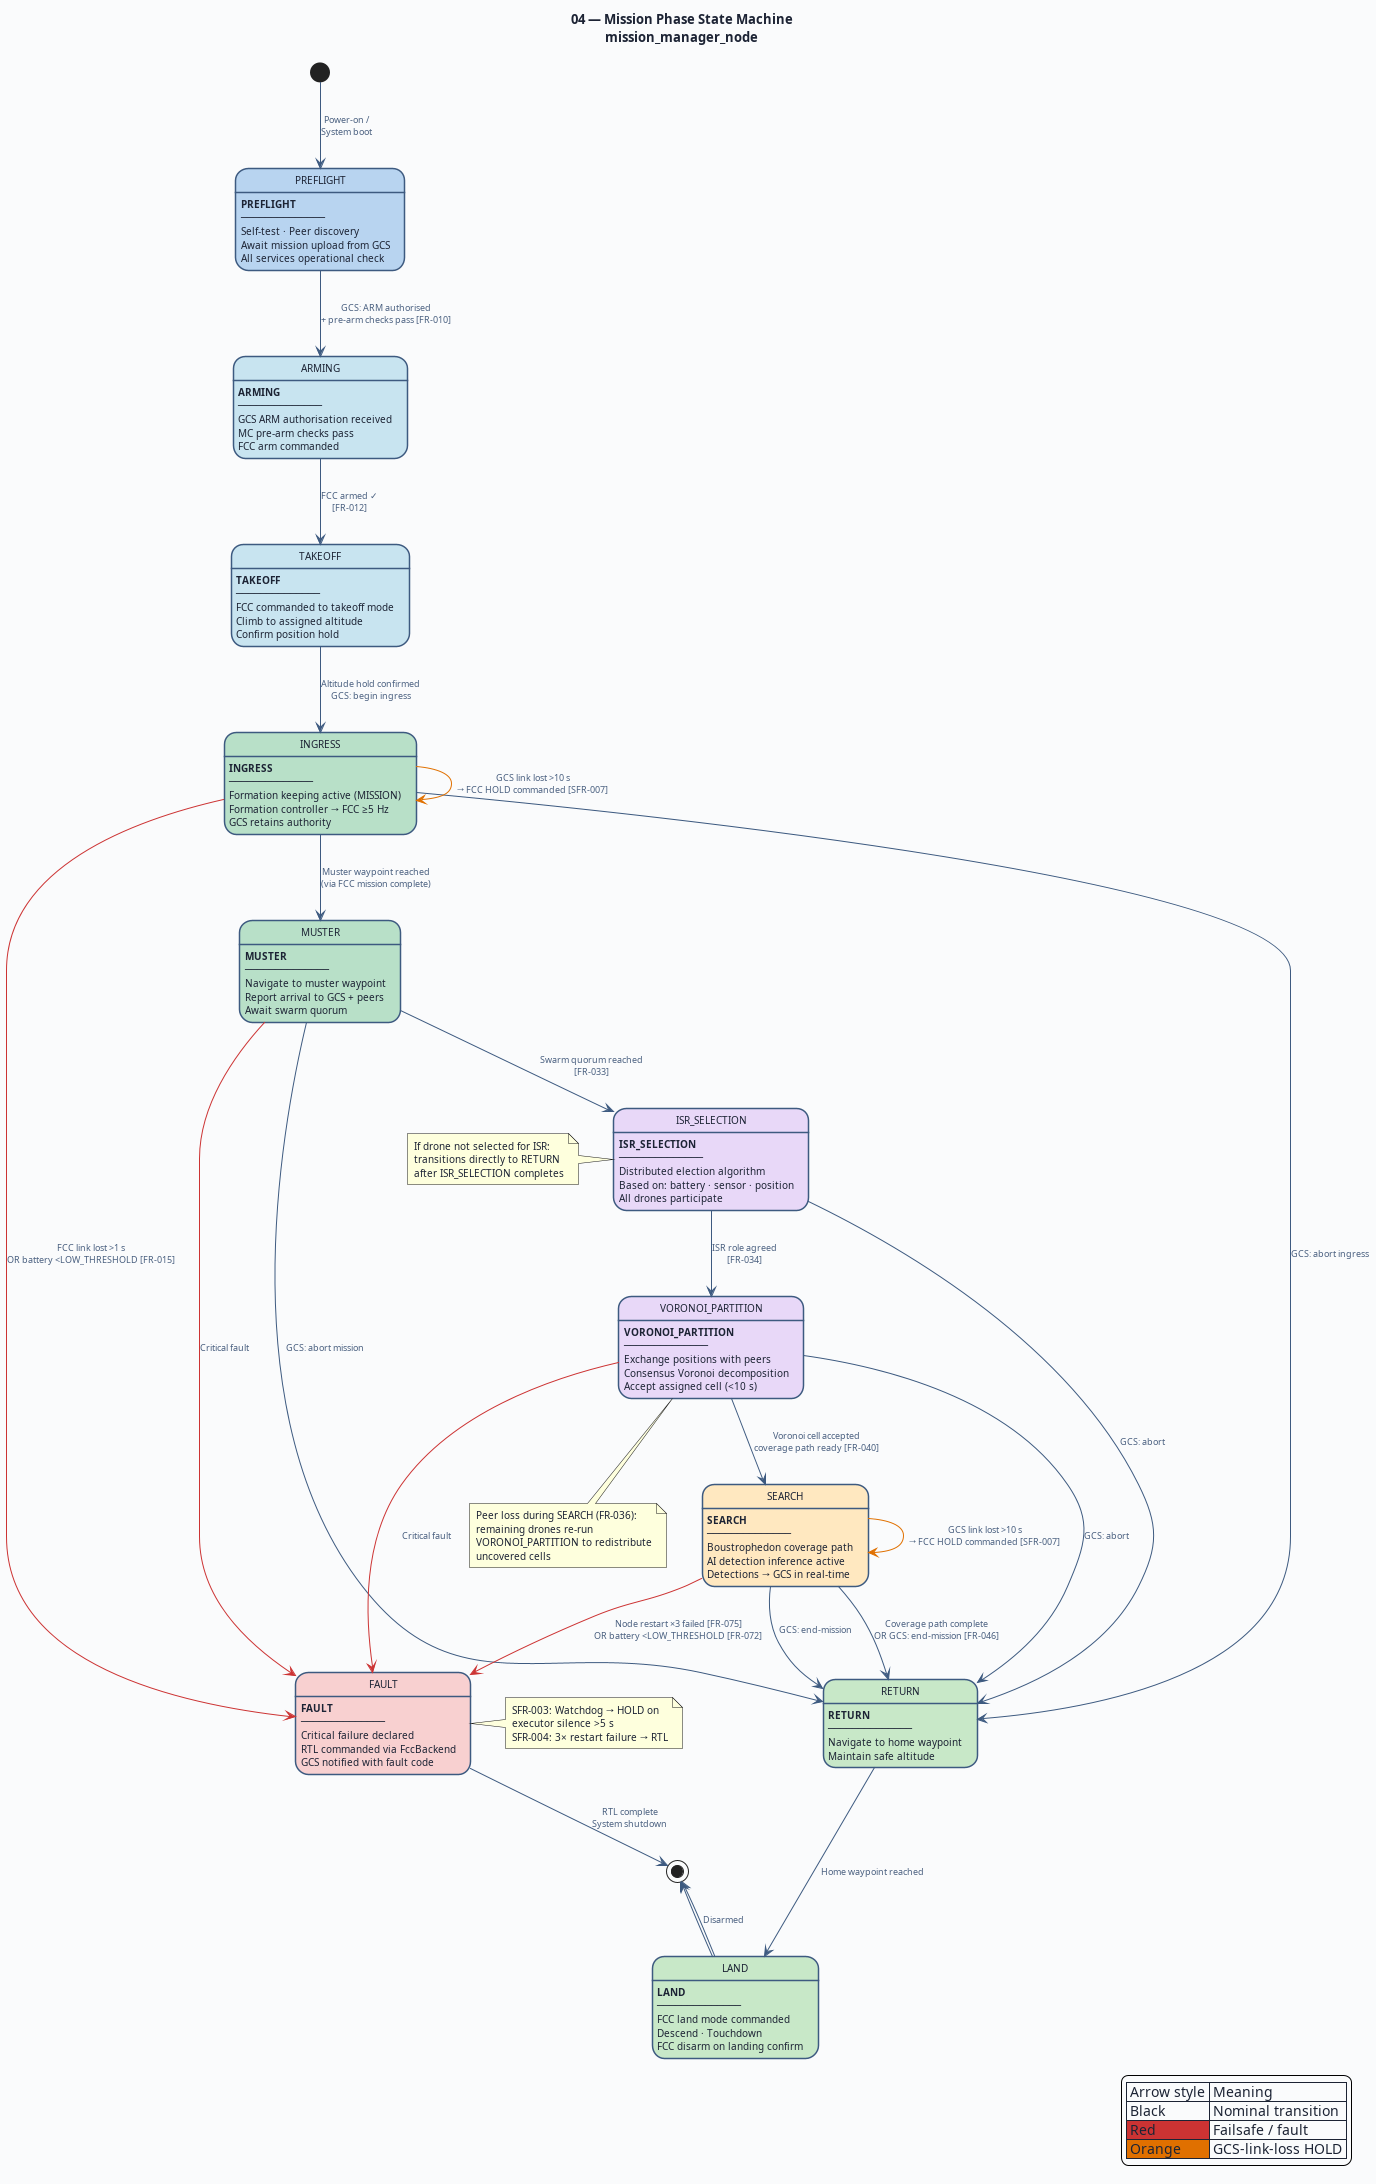

The diagram above was rendered by PlantUML. Its source (embedded in the PNG):
@startuml 04-mission-state-machine
' ─────────────────────────────────────────────────────────────
' Diagram 04: Mission Phase State Machine
' mission_manager_node — Swarm Search Drone MC
' MC-SRS-001  FR-001, FR-002, FR-003
' ─────────────────────────────────────────────────────────────

title "04 — Mission Phase State Machine\nmission_manager_node"

skinparam BackgroundColor #FAFBFC
skinparam DefaultFontColor #1C2334
skinparam DefaultFontSize 10
skinparam TitleFontSize 13
skinparam TitleFontStyle bold
skinparam ArrowColor #3D5A80
skinparam ArrowFontColor #3D5A80
skinparam ArrowFontSize 9

skinparam state {
  BackgroundColor #D8E8F8
  BorderColor #3D5A80
  BorderThickness 1.5
  FontSize 10
  FontColor #1C2334
  ArrowColor #3D5A80
}

skinparam StateBorderColor #3D5A80
skinparam StateBackgroundColor #D8E8F8
skinparam StateArrowColor #3D5A80
skinparam StateArrowFontSize 9
skinparam StateArrowFontColor #4A6080

' ── States ──────────────────────────────────────────────────

[*] --> PREFLIGHT : Power-on /\nSystem boot

state PREFLIGHT #B8D4F0 : **PREFLIGHT**\n──────────────\nSelf-test · Peer discovery\nAwait mission upload from GCS\nAll services operational check

state ARMING #C8E4F0 : **ARMING**\n──────────────\nGCS ARM authorisation received\nMC pre-arm checks pass\nFCC arm commanded

state TAKEOFF #C8E4F0 : **TAKEOFF**\n──────────────\nFCC commanded to takeoff mode\nClimb to assigned altitude\nConfirm position hold

state INGRESS #B8E0C8 : **INGRESS**\n──────────────\nFormation keeping active (MISSION)\nFormation controller → FCC ≥5 Hz\nGCS retains authority

state MUSTER #B8E0C8 : **MUSTER**\n──────────────\nNavigate to muster waypoint\nReport arrival to GCS + peers\nAwait swarm quorum

state ISR_SELECTION #E8D8F8 : **ISR_SELECTION**\n──────────────\nDistributed election algorithm\nBased on: battery · sensor · position\nAll drones participate

state VORONOI_PARTITION #E8D8F8 : **VORONOI_PARTITION**\n──────────────\nExchange positions with peers\nConsensus Voronoi decomposition\nAccept assigned cell (<10 s)

state SEARCH #FFE8C0 : **SEARCH**\n──────────────\nBoustrophedon coverage path\nAI detection inference active\nDetections → GCS in real-time

state RETURN #C8E8C8 : **RETURN**\n──────────────\nNavigate to home waypoint\nMaintain safe altitude

state LAND #C8E8C8 : **LAND**\n──────────────\nFCC land mode commanded\nDescend · Touchdown\nFCC disarm on landing confirm

state FAULT #F8D0D0 : **FAULT**\n──────────────\nCritical failure declared\nRTL commanded via FccBackend\nGCS notified with fault code

[*] <-- LAND : Disarmed

' ── Nominal transitions (GCS-commanded or autonomous) ───────

PREFLIGHT --> ARMING : GCS: ARM authorised\n+ pre-arm checks pass [FR-010]

ARMING --> TAKEOFF : FCC armed ✓\n[FR-012]

TAKEOFF --> INGRESS : Altitude hold confirmed\nGCS: begin ingress

INGRESS --> MUSTER : Muster waypoint reached\n(via FCC mission complete)

MUSTER --> ISR_SELECTION : Swarm quorum reached\n[FR-033]

ISR_SELECTION --> VORONOI_PARTITION : ISR role agreed\n[FR-034]

VORONOI_PARTITION --> SEARCH : Voronoi cell accepted\ncoverage path ready [FR-040]

SEARCH --> RETURN : Coverage path complete\nOR GCS: end-mission [FR-046]

RETURN --> LAND : Home waypoint reached

LAND --> [*]

' ── GCS override transitions (any state → target) ───────────

INGRESS --> RETURN : GCS: abort ingress
MUSTER --> RETURN : GCS: abort mission
ISR_SELECTION --> RETURN : GCS: abort
VORONOI_PARTITION --> RETURN : GCS: abort
SEARCH --> RETURN : GCS: end-mission

' ── Failsafe transitions (any autonomous state) ─────────────

INGRESS -[#CC3333]-> FAULT : FCC link lost >1 s\nOR battery <LOW_THRESHOLD [FR-015]
SEARCH -[#CC3333]-> FAULT : Node restart ×3 failed [FR-075]\nOR battery <LOW_THRESHOLD [FR-072]
VORONOI_PARTITION -[#CC3333]-> FAULT : Critical fault
MUSTER -[#CC3333]-> FAULT : Critical fault

' ── GCS-link-lost HOLD (shown as self-loop note) ────────────
INGRESS -[#E07000]-> INGRESS : GCS link lost >10 s\n→ FCC HOLD commanded [SFR-007]
SEARCH -[#E07000]-> SEARCH : GCS link lost >10 s\n→ FCC HOLD commanded [SFR-007]

FAULT --> [*] : RTL complete\nSystem shutdown

' ── Notes ───────────────────────────────────────────────────

note right of FAULT
  SFR-003: Watchdog → HOLD on
  executor silence >5 s
  SFR-004: 3× restart failure → RTL
end note

note left of ISR_SELECTION
  If drone not selected for ISR:
  transitions directly to RETURN
  after ISR_SELECTION completes
end note

note bottom of VORONOI_PARTITION
  Peer loss during SEARCH (FR-036):
  remaining drones re-run
  VORONOI_PARTITION to redistribute
  uncovered cells
end note

legend right
  | Arrow style | Meaning |
  | Black | Nominal transition |
  | <#CC3333> Red | Failsafe / fault |
  | <#E07000> Orange | GCS-link-loss HOLD |
endlegend

@enduml